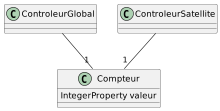

The diagram above was rendered by PlantUML. Its source (embedded in the PNG):
@startuml
'https://plantuml.com/class-diagram

class Compteur {
    IntegerProperty valeur
}

class ControleurGlobal {
}

class ControleurSatellite {
}

ControleurGlobal --"1" Compteur
ControleurSatellite --"1" Compteur

@enduml